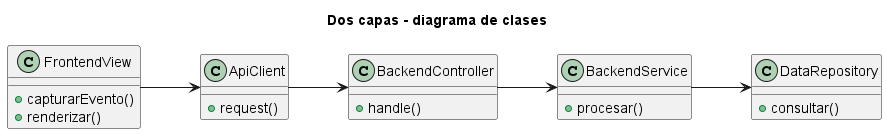

The diagram above was rendered by PlantUML. Its source (embedded in the PNG):
@startuml
title Dos capas - diagrama de clases
left to right direction
class FrontendView {
  +capturarEvento()
  +renderizar()
}
class ApiClient {
  +request()
}
class BackendController {
  +handle()
}
class BackendService {
  +procesar()
}
class DataRepository {
  +consultar()
}
FrontendView --> ApiClient
ApiClient --> BackendController
BackendController --> BackendService
BackendService --> DataRepository
@enduml